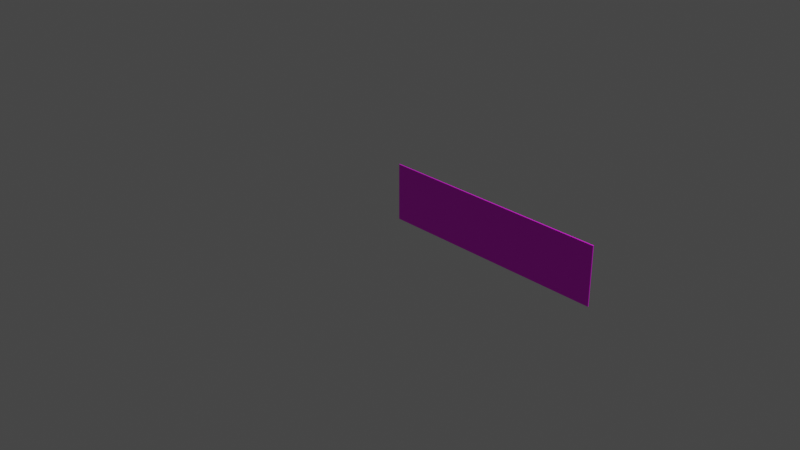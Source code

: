 # Source: nist_wall_half.blend  (saved by Blender 2.90.8; exported with 4.5.12 LTS)
import bpy
from mathutils import Matrix  # noqa: F401  (used for matrix-valued properties, if any)

bpy.ops.wm.read_factory_settings(use_empty=True)
scene = bpy.context.scene
scene.name = 'Scene'

# ---- collections
col_collection = bpy.data.collections.new('Collection'); scene.collection.children.link(col_collection)

# ---- images (referenced by path relative to the original .blend; pixels are not part of the script)
import os
ASSET_DIR = os.environ.get("B2B_ASSET_DIR", "")  # directory of the original .blend (textures are referenced by path, not embedded)
HERE = os.path.dirname(os.path.abspath(__file__))  # packed textures are extracted next to this script under _unpacked/

def load_image(name, relpath, width, height, colorspace="sRGB"):
    """Load a texture the original file referenced (path relative to the .blend, or extracted next to this script)."""
    p = next((c for c in (os.path.join(HERE, relpath), os.path.join(ASSET_DIR, relpath)) if relpath and os.path.exists(c)), "")
    if p:
        img = bpy.data.images.load(p, check_existing=True)
        img.name = name
    else:  # same state as the original file: an image datablock whose file is absent (Cycles renders it pink)
        img = bpy.data.images.new(name, width, height)
        img.source = "FILE"
        img.filepath = "//" + (relpath or name)
    img.colorspace_settings.name = colorspace
    return img
img_osb_texture_jpg = load_image('osb_texture.jpg', 'osb_texture.jpg', 1024, 1024, 'sRGB')

# ---- materials (node trees are filled in below, after node groups)
mat_osb = bpy.data.materials.new('osb')
mat_osb.use_transparent_shadow = False

# ---- material node trees
mat_osb.use_nodes = True; mat_osb.node_tree.nodes.clear()
_N = mat_osb.node_tree.nodes; _L = mat_osb.node_tree.links
n0 = _N.new('ShaderNodeBsdfPrincipled'); n0.name = 'Principled BSDF'; n0.location = (10, 300)
n0.distribution = 'GGX'
n0.subsurface_method = 'BURLEY'
n0.inputs[3].default_value = 1.45
n0.inputs[27].default_value = (0.0, 0.0, 0.0, 1.0)
n0.inputs[28].default_value = 1.0
n1 = _N.new('ShaderNodeOutputMaterial'); n1.name = 'Material Output'; n1.location = (300, 300)
n2 = _N.new('ShaderNodeTexImage'); n2.name = 'Image Texture'; n2.location = (-280, 280)
n2.image = img_osb_texture_jpg
_L.new(n0.outputs[0], n1.inputs[0])
_L.new(n2.outputs[0], n0.inputs[0])
n1.is_active_output = True

# ---- world
world_world = bpy.data.worlds.new('World'); scene.world = world_world
world_world.use_nodes = True; world_world.node_tree.nodes.clear()
_N = world_world.node_tree.nodes; _L = world_world.node_tree.links
n0 = _N.new('ShaderNodeOutputWorld'); n0.name = 'World Output'; n0.location = (300, 300)
n1 = _N.new('ShaderNodeBackground'); n1.name = 'Background'; n1.location = (10, 300)
n1.inputs[0].default_value = (0.05088, 0.05088, 0.05088, 1.0)
_L.new(n1.outputs[0], n0.inputs[0])
n0.is_active_output = True
world_world.color = (0.05088, 0.05088, 0.05088)
world_world.use_sun_shadow = False
world_world.sun_shadow_jitter_overblur = 0.0

# ---- cameras
cam_camera = bpy.data.cameras.new('Camera')
cam_camera.clip_end = 100.0
cam_camera.ortho_scale = 7.314

# ---- lights
light_light = bpy.data.lights.new('Light', 'POINT')
light_light.transmission_factor = 0.0
light_light.energy = 1000.0
light_light.shadow_soft_size = 0.1
light_light.shadow_maximum_resolution = 0.006
light_light.use_absolute_resolution = True

# ---- meshes
me_wallhalfnist = bpy.data.meshes.new('Wallhalfnist')
me_wallhalfnist.from_pydata([(2.4, 0.01, 0.6), (2.4, 0.0, 0.6), (2.4, 0.0, 0.0), (2.4, 0.01, 0.0), (-1.102e-16, 0.01, 0.6), (-1.102e-16, 0.0, 0.6), (0.0, 0.01, 0.0), (0.0, 0.0, 0.0)], [], [(0, 1, 2), (2, 3, 0), (4, 5, 1), (1, 0, 4), (6, 7, 5), (5, 4, 6), (3, 2, 7), (7, 6, 3), (6, 4, 0), (0, 3, 6), (7, 2, 1), (1, 5, 7)])
_uv = me_wallhalfnist.uv_layers.new(name='UVMap')
_uv.uv.foreach_set('vector', [0.0, 0.0, 1.0, 0.0, 1.0, 1.0, 0.0, 0.0, 1.0, 0.0, 1.0, 1.0, 0.0, 0.0, 1.0, 0.0, 1.0, 1.0, 0.0, 0.0, 1.0, 0.0, 1.0, 1.0, 0.0, 0.0, 1.0, 0.0, 1.0, 1.0, 0.0, 0.0, 1.0, 0.0, 1.0, 1.0, 0.0, 0.0, 1.0, 0.0, 1.0, 1.0, 0.0, 0.0, 1.0, 0.0, 1.0, 1.0, 0.0, 0.0, 1.0, 0.0, 1.0, 1.0, 0.0, 0.0, 1.0, 0.0, 1.0, 1.0, 0.0, 0.0, 1.0, 0.0, 1.0, 1.0, 0.0, 0.0, 1.0, 0.0, 1.0, 1.0])
me_wallhalfnist.materials.append(mat_osb)
me_wallhalfnist.use_remesh_fix_poles = True
me_wallhalfnist.use_remesh_preserve_attributes = False
me_wallhalfnist.use_mirror_vertex_groups = False
me_wallhalfnist.update()

# ---- objects
ob_light = bpy.data.objects.new('Light', light_light)
ob_camera = bpy.data.objects.new('Camera', cam_camera)
ob_wallhalfnist = bpy.data.objects.new('Wallhalfnist', me_wallhalfnist)

# ---- transforms, parenting, visibility, modifiers, constraints
ob_light.location = (4.076, 1.005, 5.904)
ob_light.rotation_euler = (0.6503, 0.05522, 1.866)
ob_light.lock_rotations_4d = False
ob_light.empty_display_type = 'ARROWS'
ob_light.color = (0.0, 0.0, 0.0, 0.0)
ob_light.lineart.crease_threshold = 0.0
ob_camera.location = (7.359, -6.926, 4.958)
ob_camera.rotation_euler = (1.109, 0.0, 0.8149)
ob_camera.lock_rotations_4d = False
ob_camera.empty_display_type = 'ARROWS'
ob_camera.color = (0.0, 0.0, 0.0, 0.0)
ob_camera.display_type = 'WIRE'
ob_camera.lineart.crease_threshold = 0.0
ob_wallhalfnist.location = (0.0, 0.0, 0.0)
ob_wallhalfnist.lineart.crease_threshold = 0.0

# ---- collection membership
col_collection.objects.link(ob_light)
col_collection.objects.link(ob_camera)
col_collection.objects.link(ob_wallhalfnist)

# ---- scene / render settings (as saved in the file)
scene.camera = ob_camera
scene.frame_start = 1; scene.frame_end = 250; scene.frame_set(1)
scene.render.engine = 'BLENDER_EEVEE_NEXT'
scene.cycles.use_denoising = False
scene.cycles.samples = 128
scene.cycles.sampling_pattern = 'TABULATED_SOBOL'
scene.cycles.use_adaptive_sampling = False
scene.cycles.use_light_tree = False
scene.view_settings.view_transform = 'Filmic'
bpy.context.view_layer.update()

